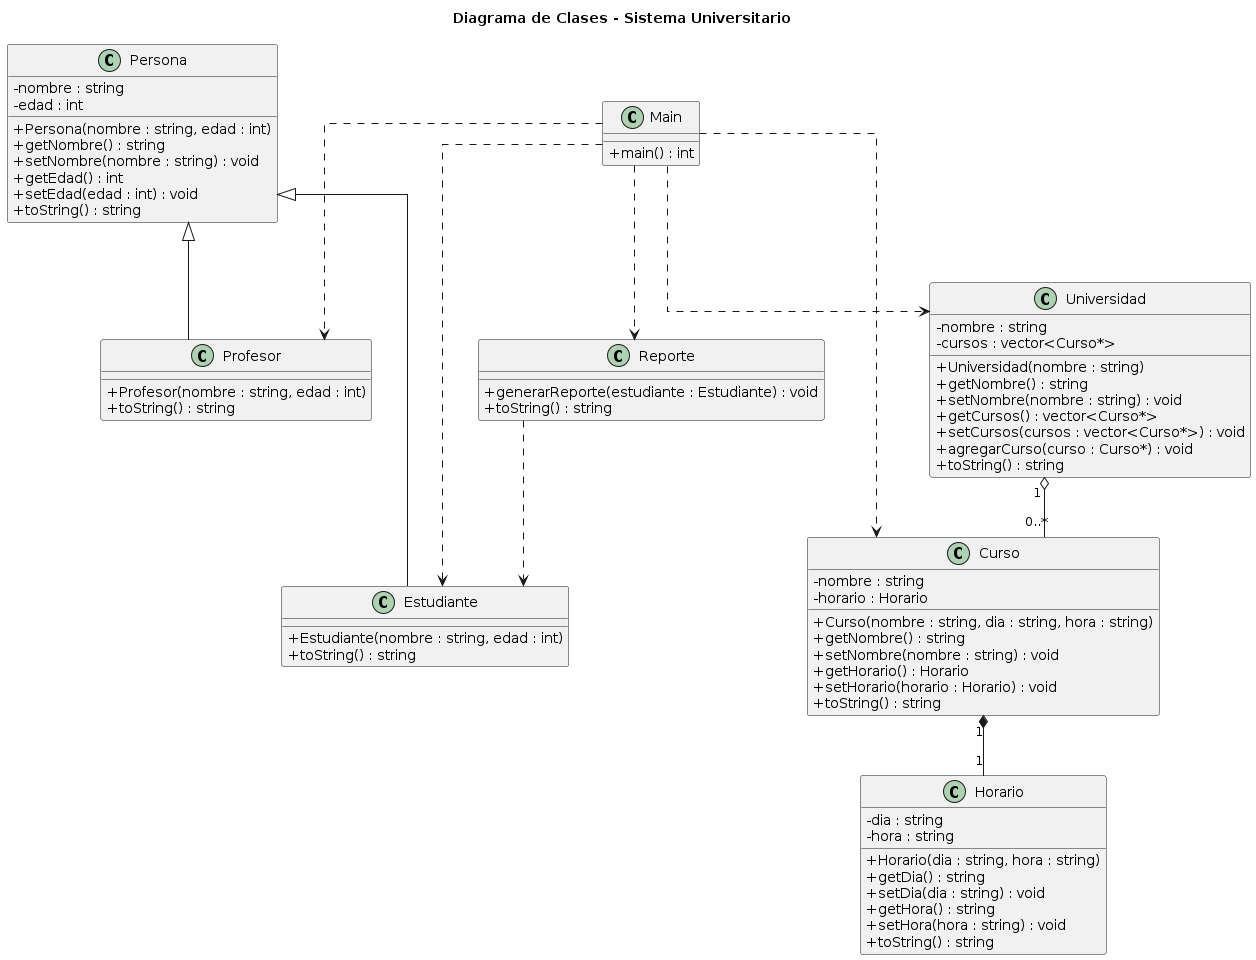

The diagram above was rendered by PlantUML. Its source (embedded in the PNG):
@startuml
title Diagrama de Clases - Sistema Universitario

skinparam classAttributeIconSize 0
skinparam linetype ortho

' =========================
' CLASES
' =========================

class Persona {
    - nombre : string
    - edad : int

    + Persona(nombre : string, edad : int)
    + getNombre() : string
    + setNombre(nombre : string) : void
    + getEdad() : int
    + setEdad(edad : int) : void
    + toString() : string
}

class Profesor {
    + Profesor(nombre : string, edad : int)
    + toString() : string
}

class Estudiante {
    + Estudiante(nombre : string, edad : int)
    + toString() : string
}

class Horario {
    - dia : string
    - hora : string

    + Horario(dia : string, hora : string)
    + getDia() : string
    + setDia(dia : string) : void
    + getHora() : string
    + setHora(hora : string) : void
    + toString() : string
}

class Curso {
    - nombre : string
    - horario : Horario

    + Curso(nombre : string, dia : string, hora : string)
    + getNombre() : string
    + setNombre(nombre : string) : void
    + getHorario() : Horario
    + setHorario(horario : Horario) : void
    + toString() : string
}

class Universidad {
    - nombre : string
    - cursos : vector<Curso*>

    + Universidad(nombre : string)
    + getNombre() : string
    + setNombre(nombre : string) : void
    + getCursos() : vector<Curso*>
    + setCursos(cursos : vector<Curso*>) : void
    + agregarCurso(curso : Curso*) : void
    + toString() : string
}

class Reporte {
    + generarReporte(estudiante : Estudiante) : void
    + toString() : string
}

class Main {
    + main() : int
}

' =========================
' RELACIONES UML
' =========================

' Herencia
Persona <|-- Profesor
Persona <|-- Estudiante

' Composición
Curso "1" *-- "1" Horario 

' Agregación
Universidad "1" o-- "0..*" Curso 

' Dependencia
Reporte ..> Estudiante  

' Dependencias de Main
Main ..> Profesor 
Main ..> Estudiante 
Main ..> Curso 
Main ..> Universidad 
Main ..> Reporte
@enduml